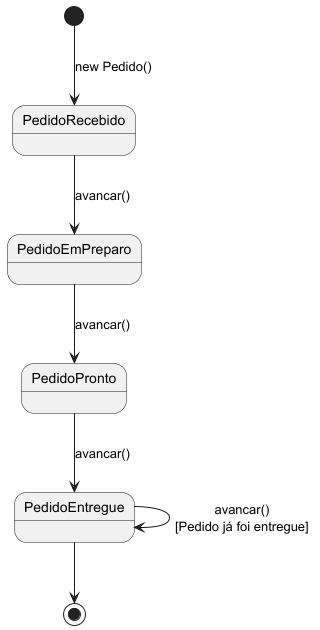

The diagram above was rendered by PlantUML. Its source (embedded in the PNG):
@startuml

[*] --> PedidoRecebido : new Pedido()

PedidoRecebido --> PedidoEmPreparo : avancar()
PedidoEmPreparo --> PedidoPronto : avancar()
PedidoPronto --> PedidoEntregue : avancar()
PedidoEntregue --> PedidoEntregue : avancar()\n[Pedido já foi entregue]

PedidoEntregue --> [*]

@enduml